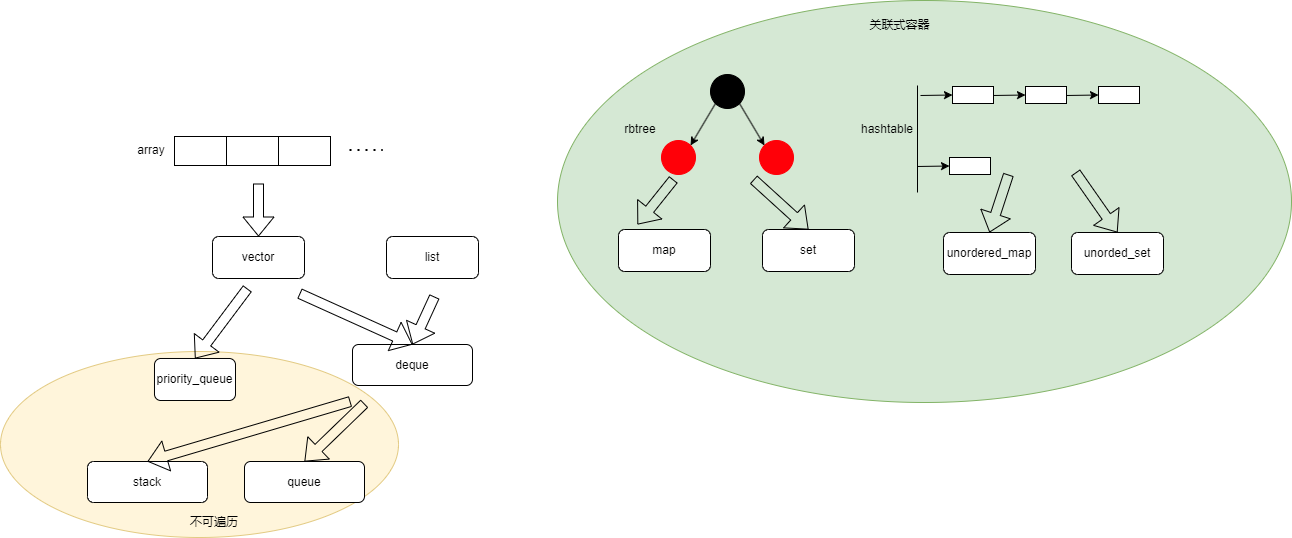

The diagram above was exported from draw.io. Its source (the exported page's mxGraphModel, read from the mxfile embedded in the PNG):
<mxGraphModel dx="1426" dy="785" grid="0" gridSize="10" guides="1" tooltips="1" connect="1" arrows="1" fold="1" page="1" pageScale="1" pageWidth="827" pageHeight="1169" background="#ffffff" math="0" shadow="0">
  <root>
    <mxCell id="0" />
    <mxCell id="1" parent="0" />
    <mxCell id="7vAFjjCGzQyR0-GQumct-43" value="" style="ellipse;whiteSpace=wrap;html=1;fillColor=#d5e8d4;strokeColor=#82b366;" vertex="1" parent="1">
      <mxGeometry x="596" y="12" width="734" height="402" as="geometry" />
    </mxCell>
    <mxCell id="7vAFjjCGzQyR0-GQumct-1" value="" style="rounded=0;whiteSpace=wrap;html=1;" vertex="1" parent="1">
      <mxGeometry x="213" y="148" width="52" height="29" as="geometry" />
    </mxCell>
    <mxCell id="7vAFjjCGzQyR0-GQumct-2" value="" style="rounded=0;whiteSpace=wrap;html=1;" vertex="1" parent="1">
      <mxGeometry x="265" y="148" width="52" height="29" as="geometry" />
    </mxCell>
    <mxCell id="7vAFjjCGzQyR0-GQumct-3" value="" style="rounded=0;whiteSpace=wrap;html=1;" vertex="1" parent="1">
      <mxGeometry x="317" y="148" width="52" height="29" as="geometry" />
    </mxCell>
    <mxCell id="7vAFjjCGzQyR0-GQumct-4" value="array" style="text;html=1;align=center;verticalAlign=middle;whiteSpace=wrap;rounded=0;" vertex="1" parent="1">
      <mxGeometry x="160" y="147" width="60" height="30" as="geometry" />
    </mxCell>
    <mxCell id="7vAFjjCGzQyR0-GQumct-5" value="" style="endArrow=none;dashed=1;html=1;dashPattern=1 3;strokeWidth=2;rounded=0;" edge="1" parent="1">
      <mxGeometry width="50" height="50" relative="1" as="geometry">
        <mxPoint x="388" y="161.5" as="sourcePoint" />
        <mxPoint x="421" y="161.5" as="targetPoint" />
      </mxGeometry>
    </mxCell>
    <mxCell id="7vAFjjCGzQyR0-GQumct-6" value="vector" style="rounded=1;whiteSpace=wrap;html=1;" vertex="1" parent="1">
      <mxGeometry x="251" y="248" width="92" height="42" as="geometry" />
    </mxCell>
    <mxCell id="7vAFjjCGzQyR0-GQumct-7" value="list" style="rounded=1;whiteSpace=wrap;html=1;" vertex="1" parent="1">
      <mxGeometry x="425" y="248" width="92" height="42" as="geometry" />
    </mxCell>
    <mxCell id="7vAFjjCGzQyR0-GQumct-8" value="" style="ellipse;whiteSpace=wrap;html=1;aspect=fixed;fillColor=#000000;" vertex="1" parent="1">
      <mxGeometry x="749" y="86" width="34" height="34" as="geometry" />
    </mxCell>
    <mxCell id="7vAFjjCGzQyR0-GQumct-9" value="" style="ellipse;whiteSpace=wrap;html=1;aspect=fixed;fillColor=#FF0008;strokeColor=#FF0008;" vertex="1" parent="1">
      <mxGeometry x="700" y="152" width="34" height="34" as="geometry" />
    </mxCell>
    <mxCell id="7vAFjjCGzQyR0-GQumct-10" value="" style="ellipse;whiteSpace=wrap;html=1;aspect=fixed;fillColor=#FF0008;strokeColor=#FF0008;" vertex="1" parent="1">
      <mxGeometry x="798" y="152" width="34" height="34" as="geometry" />
    </mxCell>
    <mxCell id="7vAFjjCGzQyR0-GQumct-11" value="" style="endArrow=classic;html=1;rounded=0;exitX=0;exitY=1;exitDx=0;exitDy=0;entryX=1;entryY=0;entryDx=0;entryDy=0;" edge="1" parent="1" source="7vAFjjCGzQyR0-GQumct-8" target="7vAFjjCGzQyR0-GQumct-9">
      <mxGeometry width="50" height="50" relative="1" as="geometry">
        <mxPoint x="577" y="429" as="sourcePoint" />
        <mxPoint x="627" y="379" as="targetPoint" />
      </mxGeometry>
    </mxCell>
    <mxCell id="7vAFjjCGzQyR0-GQumct-12" value="" style="endArrow=classic;html=1;rounded=0;exitX=1;exitY=1;exitDx=0;exitDy=0;entryX=0;entryY=0;entryDx=0;entryDy=0;" edge="1" parent="1" source="7vAFjjCGzQyR0-GQumct-8" target="7vAFjjCGzQyR0-GQumct-10">
      <mxGeometry width="50" height="50" relative="1" as="geometry">
        <mxPoint x="764" y="125" as="sourcePoint" />
        <mxPoint x="739" y="167" as="targetPoint" />
      </mxGeometry>
    </mxCell>
    <mxCell id="7vAFjjCGzQyR0-GQumct-13" value="rbtree" style="text;html=1;align=center;verticalAlign=middle;whiteSpace=wrap;rounded=0;" vertex="1" parent="1">
      <mxGeometry x="649" y="126" width="60" height="30" as="geometry" />
    </mxCell>
    <mxCell id="7vAFjjCGzQyR0-GQumct-14" value="" style="endArrow=none;html=1;rounded=0;" edge="1" parent="1">
      <mxGeometry width="50" height="50" relative="1" as="geometry">
        <mxPoint x="956" y="204" as="sourcePoint" />
        <mxPoint x="956" y="97" as="targetPoint" />
      </mxGeometry>
    </mxCell>
    <mxCell id="7vAFjjCGzQyR0-GQumct-15" value="hashtable" style="text;html=1;align=center;verticalAlign=middle;whiteSpace=wrap;rounded=0;" vertex="1" parent="1">
      <mxGeometry x="896" y="126" width="60" height="30" as="geometry" />
    </mxCell>
    <mxCell id="7vAFjjCGzQyR0-GQumct-16" value="" style="endArrow=classic;html=1;rounded=0;entryX=0;entryY=0.5;entryDx=0;entryDy=0;" edge="1" parent="1" target="7vAFjjCGzQyR0-GQumct-17">
      <mxGeometry width="50" height="50" relative="1" as="geometry">
        <mxPoint x="959" y="107" as="sourcePoint" />
        <mxPoint x="981" y="107" as="targetPoint" />
      </mxGeometry>
    </mxCell>
    <mxCell id="7vAFjjCGzQyR0-GQumct-17" value="" style="rounded=0;whiteSpace=wrap;html=1;" vertex="1" parent="1">
      <mxGeometry x="991" y="98" width="41" height="17" as="geometry" />
    </mxCell>
    <mxCell id="7vAFjjCGzQyR0-GQumct-20" value="" style="endArrow=classic;html=1;rounded=0;entryX=0;entryY=0.5;entryDx=0;entryDy=0;" edge="1" parent="1" target="7vAFjjCGzQyR0-GQumct-21">
      <mxGeometry width="50" height="50" relative="1" as="geometry">
        <mxPoint x="1032" y="107" as="sourcePoint" />
        <mxPoint x="1054" y="107" as="targetPoint" />
      </mxGeometry>
    </mxCell>
    <mxCell id="7vAFjjCGzQyR0-GQumct-21" value="" style="rounded=0;whiteSpace=wrap;html=1;" vertex="1" parent="1">
      <mxGeometry x="1064" y="98" width="41" height="17" as="geometry" />
    </mxCell>
    <mxCell id="7vAFjjCGzQyR0-GQumct-22" value="" style="endArrow=classic;html=1;rounded=0;entryX=0;entryY=0.5;entryDx=0;entryDy=0;" edge="1" parent="1" target="7vAFjjCGzQyR0-GQumct-23">
      <mxGeometry width="50" height="50" relative="1" as="geometry">
        <mxPoint x="956" y="178" as="sourcePoint" />
        <mxPoint x="978" y="178" as="targetPoint" />
      </mxGeometry>
    </mxCell>
    <mxCell id="7vAFjjCGzQyR0-GQumct-23" value="" style="rounded=0;whiteSpace=wrap;html=1;" vertex="1" parent="1">
      <mxGeometry x="988" y="169" width="41" height="17" as="geometry" />
    </mxCell>
    <mxCell id="7vAFjjCGzQyR0-GQumct-24" value="" style="endArrow=classic;html=1;rounded=0;entryX=0;entryY=0.5;entryDx=0;entryDy=0;" edge="1" parent="1" target="7vAFjjCGzQyR0-GQumct-25">
      <mxGeometry width="50" height="50" relative="1" as="geometry">
        <mxPoint x="1105" y="107" as="sourcePoint" />
        <mxPoint x="1127" y="107" as="targetPoint" />
      </mxGeometry>
    </mxCell>
    <mxCell id="7vAFjjCGzQyR0-GQumct-25" value="" style="rounded=0;whiteSpace=wrap;html=1;" vertex="1" parent="1">
      <mxGeometry x="1137" y="98" width="41" height="17" as="geometry" />
    </mxCell>
    <mxCell id="7vAFjjCGzQyR0-GQumct-26" value="map" style="rounded=1;whiteSpace=wrap;html=1;" vertex="1" parent="1">
      <mxGeometry x="657" y="241" width="92" height="42" as="geometry" />
    </mxCell>
    <mxCell id="7vAFjjCGzQyR0-GQumct-27" value="set" style="rounded=1;whiteSpace=wrap;html=1;" vertex="1" parent="1">
      <mxGeometry x="801" y="241" width="92" height="42" as="geometry" />
    </mxCell>
    <mxCell id="7vAFjjCGzQyR0-GQumct-44" value="" style="ellipse;whiteSpace=wrap;html=1;opacity=70;fillColor=#fff2cc;strokeColor=#d6b656;" vertex="1" parent="1">
      <mxGeometry x="39" y="363" width="398" height="186" as="geometry" />
    </mxCell>
    <mxCell id="7vAFjjCGzQyR0-GQumct-28" value="unordered_map" style="rounded=1;whiteSpace=wrap;html=1;" vertex="1" parent="1">
      <mxGeometry x="982" y="244" width="92" height="42" as="geometry" />
    </mxCell>
    <mxCell id="7vAFjjCGzQyR0-GQumct-29" value="unorded_set" style="rounded=1;whiteSpace=wrap;html=1;" vertex="1" parent="1">
      <mxGeometry x="1110" y="244" width="92" height="42" as="geometry" />
    </mxCell>
    <mxCell id="7vAFjjCGzQyR0-GQumct-31" value="" style="shape=flexArrow;endArrow=classic;html=1;rounded=0;entryX=0.5;entryY=0;entryDx=0;entryDy=0;" edge="1" parent="1" target="7vAFjjCGzQyR0-GQumct-6">
      <mxGeometry width="50" height="50" relative="1" as="geometry">
        <mxPoint x="297" y="195" as="sourcePoint" />
        <mxPoint x="627" y="379" as="targetPoint" />
      </mxGeometry>
    </mxCell>
    <mxCell id="7vAFjjCGzQyR0-GQumct-32" value="" style="shape=flexArrow;endArrow=classic;html=1;rounded=0;" edge="1" parent="1">
      <mxGeometry width="50" height="50" relative="1" as="geometry">
        <mxPoint x="712" y="191" as="sourcePoint" />
        <mxPoint x="676" y="236" as="targetPoint" />
      </mxGeometry>
    </mxCell>
    <mxCell id="7vAFjjCGzQyR0-GQumct-33" value="" style="shape=flexArrow;endArrow=classic;html=1;rounded=0;entryX=0.5;entryY=0;entryDx=0;entryDy=0;" edge="1" parent="1" target="7vAFjjCGzQyR0-GQumct-27">
      <mxGeometry width="50" height="50" relative="1" as="geometry">
        <mxPoint x="792" y="191" as="sourcePoint" />
        <mxPoint x="792" y="244" as="targetPoint" />
      </mxGeometry>
    </mxCell>
    <mxCell id="7vAFjjCGzQyR0-GQumct-34" value="" style="shape=flexArrow;endArrow=classic;html=1;rounded=0;entryX=0.5;entryY=0;entryDx=0;entryDy=0;" edge="1" parent="1" target="7vAFjjCGzQyR0-GQumct-28">
      <mxGeometry width="50" height="50" relative="1" as="geometry">
        <mxPoint x="1047" y="186" as="sourcePoint" />
        <mxPoint x="1047" y="239" as="targetPoint" />
      </mxGeometry>
    </mxCell>
    <mxCell id="7vAFjjCGzQyR0-GQumct-35" value="" style="shape=flexArrow;endArrow=classic;html=1;rounded=0;entryX=0.5;entryY=0;entryDx=0;entryDy=0;" edge="1" parent="1" target="7vAFjjCGzQyR0-GQumct-29">
      <mxGeometry width="50" height="50" relative="1" as="geometry">
        <mxPoint x="1114" y="184" as="sourcePoint" />
        <mxPoint x="1114" y="237" as="targetPoint" />
      </mxGeometry>
    </mxCell>
    <mxCell id="7vAFjjCGzQyR0-GQumct-36" value="deque" style="rounded=1;whiteSpace=wrap;html=1;" vertex="1" parent="1">
      <mxGeometry x="391" y="356" width="120" height="41" as="geometry" />
    </mxCell>
    <mxCell id="7vAFjjCGzQyR0-GQumct-37" value="" style="shape=flexArrow;endArrow=classic;html=1;rounded=0;entryX=0.5;entryY=0;entryDx=0;entryDy=0;" edge="1" parent="1" target="7vAFjjCGzQyR0-GQumct-36">
      <mxGeometry width="50" height="50" relative="1" as="geometry">
        <mxPoint x="338" y="305" as="sourcePoint" />
        <mxPoint x="627" y="379" as="targetPoint" />
      </mxGeometry>
    </mxCell>
    <mxCell id="7vAFjjCGzQyR0-GQumct-38" value="" style="shape=flexArrow;endArrow=classic;html=1;rounded=0;entryX=0.5;entryY=0;entryDx=0;entryDy=0;" edge="1" parent="1" target="7vAFjjCGzQyR0-GQumct-36">
      <mxGeometry width="50" height="50" relative="1" as="geometry">
        <mxPoint x="473" y="308" as="sourcePoint" />
        <mxPoint x="415" y="371" as="targetPoint" />
      </mxGeometry>
    </mxCell>
    <mxCell id="7vAFjjCGzQyR0-GQumct-39" value="queue" style="rounded=1;whiteSpace=wrap;html=1;" vertex="1" parent="1">
      <mxGeometry x="283" y="473" width="120" height="41" as="geometry" />
    </mxCell>
    <mxCell id="7vAFjjCGzQyR0-GQumct-40" value="stack" style="rounded=1;whiteSpace=wrap;html=1;" vertex="1" parent="1">
      <mxGeometry x="126" y="473" width="120" height="41" as="geometry" />
    </mxCell>
    <mxCell id="7vAFjjCGzQyR0-GQumct-41" value="" style="shape=flexArrow;endArrow=classic;html=1;rounded=0;entryX=0.5;entryY=0;entryDx=0;entryDy=0;" edge="1" parent="1" target="7vAFjjCGzQyR0-GQumct-40">
      <mxGeometry width="50" height="50" relative="1" as="geometry">
        <mxPoint x="389" y="413" as="sourcePoint" />
        <mxPoint x="627" y="379" as="targetPoint" />
      </mxGeometry>
    </mxCell>
    <mxCell id="7vAFjjCGzQyR0-GQumct-42" value="" style="shape=flexArrow;endArrow=classic;html=1;rounded=0;entryX=0.5;entryY=0;entryDx=0;entryDy=0;" edge="1" parent="1" target="7vAFjjCGzQyR0-GQumct-39">
      <mxGeometry width="50" height="50" relative="1" as="geometry">
        <mxPoint x="403" y="415" as="sourcePoint" />
        <mxPoint x="762" y="490" as="targetPoint" />
      </mxGeometry>
    </mxCell>
    <mxCell id="7vAFjjCGzQyR0-GQumct-46" value="不可遍历" style="text;html=1;align=center;verticalAlign=middle;whiteSpace=wrap;rounded=0;" vertex="1" parent="1">
      <mxGeometry x="223" y="519" width="60" height="30" as="geometry" />
    </mxCell>
    <mxCell id="7vAFjjCGzQyR0-GQumct-47" value="关联式容器" style="text;html=1;align=center;verticalAlign=middle;whiteSpace=wrap;rounded=0;" vertex="1" parent="1">
      <mxGeometry x="901" y="22" width="75" height="30" as="geometry" />
    </mxCell>
    <mxCell id="7vAFjjCGzQyR0-GQumct-48" value="priority_queue" style="rounded=1;whiteSpace=wrap;html=1;" vertex="1" parent="1">
      <mxGeometry x="193" y="370" width="81" height="42" as="geometry" />
    </mxCell>
    <mxCell id="7vAFjjCGzQyR0-GQumct-49" value="" style="shape=flexArrow;endArrow=classic;html=1;rounded=0;entryX=0.5;entryY=0;entryDx=0;entryDy=0;" edge="1" parent="1" target="7vAFjjCGzQyR0-GQumct-48">
      <mxGeometry width="50" height="50" relative="1" as="geometry">
        <mxPoint x="286" y="300" as="sourcePoint" />
        <mxPoint x="784" y="251" as="targetPoint" />
      </mxGeometry>
    </mxCell>
  </root>
</mxGraphModel>